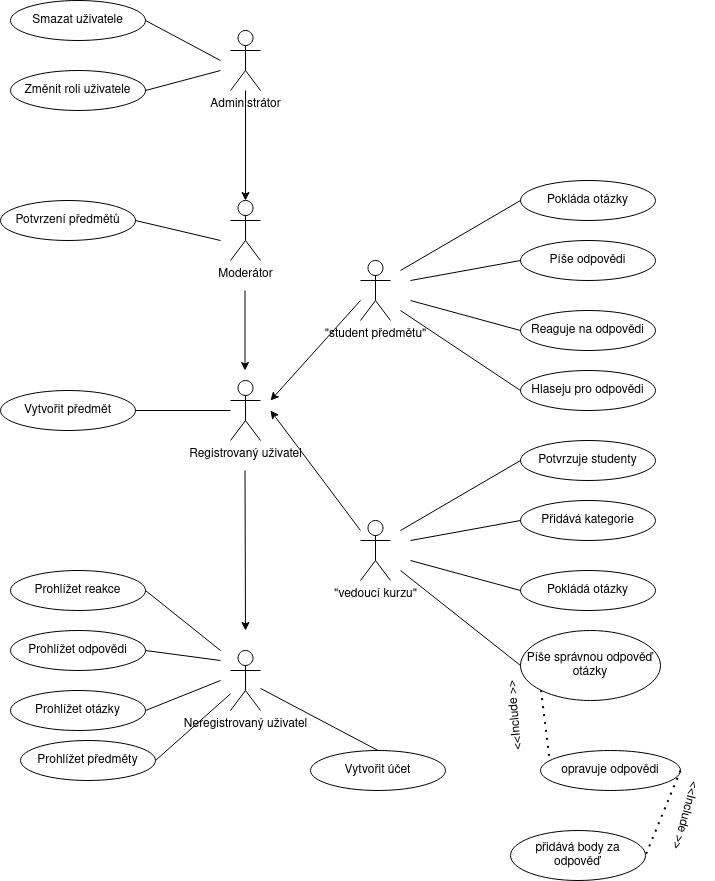

The diagram above was exported from draw.io. Its source (the exported page's mxGraphModel, read from the mxfile embedded in the PNG):
<mxGraphModel dx="1662" dy="711" grid="1" gridSize="10" guides="1" tooltips="1" connect="1" arrows="1" fold="1" page="1" pageScale="1" pageWidth="850" pageHeight="1100" math="0" shadow="0">
  <root>
    <mxCell id="0" />
    <mxCell id="1" parent="0" />
    <mxCell id="4" value="" style="edgeStyle=none;html=1;" parent="1" source="QSaYC3hY5f7kPyK0T7Ko-4" target="QSaYC3hY5f7kPyK0T7Ko-15" edge="1">
      <mxGeometry relative="1" as="geometry" />
    </mxCell>
    <mxCell id="QSaYC3hY5f7kPyK0T7Ko-4" value="&lt;div&gt;Administrátor&lt;/div&gt;" style="shape=umlActor;verticalLabelPosition=bottom;verticalAlign=top;html=1;outlineConnect=0;" parent="1" vertex="1">
      <mxGeometry x="260" y="170" width="30" height="60" as="geometry" />
    </mxCell>
    <mxCell id="QSaYC3hY5f7kPyK0T7Ko-5" value="Smazat uživatele" style="ellipse;whiteSpace=wrap;html=1;" parent="1" vertex="1">
      <mxGeometry x="40" y="140" width="135" height="40" as="geometry" />
    </mxCell>
    <mxCell id="QSaYC3hY5f7kPyK0T7Ko-8" value="Změnit roli uživatele" style="ellipse;whiteSpace=wrap;html=1;" parent="1" vertex="1">
      <mxGeometry x="40" y="210" width="135" height="40" as="geometry" />
    </mxCell>
    <mxCell id="QSaYC3hY5f7kPyK0T7Ko-15" value="Moderátor" style="shape=umlActor;verticalLabelPosition=bottom;verticalAlign=top;html=1;outlineConnect=0;" parent="1" vertex="1">
      <mxGeometry x="260" y="340" width="30" height="60" as="geometry" />
    </mxCell>
    <mxCell id="QSaYC3hY5f7kPyK0T7Ko-17" value="Potvrzení předmětů" style="ellipse;whiteSpace=wrap;html=1;" parent="1" vertex="1">
      <mxGeometry x="30" y="340" width="135" height="40" as="geometry" />
    </mxCell>
    <mxCell id="QSaYC3hY5f7kPyK0T7Ko-26" value="&quot;student předmětu&quot;" style="shape=umlActor;verticalLabelPosition=bottom;verticalAlign=top;html=1;outlineConnect=0;" parent="1" vertex="1">
      <mxGeometry x="390" y="400" width="30" height="60" as="geometry" />
    </mxCell>
    <mxCell id="QSaYC3hY5f7kPyK0T7Ko-29" value="Pokláda otázky" style="ellipse;whiteSpace=wrap;html=1;" parent="1" vertex="1">
      <mxGeometry x="550" y="320" width="135" height="40" as="geometry" />
    </mxCell>
    <mxCell id="QSaYC3hY5f7kPyK0T7Ko-30" value="Píše odpovědi" style="ellipse;whiteSpace=wrap;html=1;" parent="1" vertex="1">
      <mxGeometry x="550" y="380" width="135" height="40" as="geometry" />
    </mxCell>
    <mxCell id="QSaYC3hY5f7kPyK0T7Ko-34" value="Reaguje na odpovědi" style="ellipse;whiteSpace=wrap;html=1;" parent="1" vertex="1">
      <mxGeometry x="550" y="450" width="135" height="40" as="geometry" />
    </mxCell>
    <mxCell id="QSaYC3hY5f7kPyK0T7Ko-35" value="Hlaseju pro odpovědi" style="ellipse;whiteSpace=wrap;html=1;" parent="1" vertex="1">
      <mxGeometry x="550" y="510" width="135" height="40" as="geometry" />
    </mxCell>
    <mxCell id="QSaYC3hY5f7kPyK0T7Ko-37" value="" style="endArrow=none;html=1;rounded=0;entryX=0;entryY=0.5;entryDx=0;entryDy=0;" parent="1" target="QSaYC3hY5f7kPyK0T7Ko-29" edge="1">
      <mxGeometry width="50" height="50" relative="1" as="geometry">
        <mxPoint x="430" y="410" as="sourcePoint" />
        <mxPoint x="440" y="370" as="targetPoint" />
      </mxGeometry>
    </mxCell>
    <mxCell id="QSaYC3hY5f7kPyK0T7Ko-38" value="" style="endArrow=none;html=1;rounded=0;entryX=0;entryY=0.5;entryDx=0;entryDy=0;" parent="1" target="QSaYC3hY5f7kPyK0T7Ko-30" edge="1">
      <mxGeometry width="50" height="50" relative="1" as="geometry">
        <mxPoint x="440" y="420" as="sourcePoint" />
        <mxPoint x="440" y="370" as="targetPoint" />
      </mxGeometry>
    </mxCell>
    <mxCell id="QSaYC3hY5f7kPyK0T7Ko-39" value="" style="endArrow=none;html=1;rounded=0;entryX=0;entryY=0.5;entryDx=0;entryDy=0;" parent="1" target="QSaYC3hY5f7kPyK0T7Ko-34" edge="1">
      <mxGeometry width="50" height="50" relative="1" as="geometry">
        <mxPoint x="440" y="440" as="sourcePoint" />
        <mxPoint x="440" y="370" as="targetPoint" />
      </mxGeometry>
    </mxCell>
    <mxCell id="QSaYC3hY5f7kPyK0T7Ko-40" value="" style="endArrow=none;html=1;rounded=0;entryX=0;entryY=0.5;entryDx=0;entryDy=0;" parent="1" target="QSaYC3hY5f7kPyK0T7Ko-35" edge="1">
      <mxGeometry width="50" height="50" relative="1" as="geometry">
        <mxPoint x="430" y="450" as="sourcePoint" />
        <mxPoint x="440" y="370" as="targetPoint" />
      </mxGeometry>
    </mxCell>
    <mxCell id="QSaYC3hY5f7kPyK0T7Ko-41" value="Registrovaný uživatel" style="shape=umlActor;verticalLabelPosition=bottom;verticalAlign=top;html=1;outlineConnect=0;" parent="1" vertex="1">
      <mxGeometry x="260" y="520" width="30" height="60" as="geometry" />
    </mxCell>
    <mxCell id="QSaYC3hY5f7kPyK0T7Ko-42" value="Vytvořit předmět" style="ellipse;whiteSpace=wrap;html=1;" parent="1" vertex="1">
      <mxGeometry x="30" y="530" width="135" height="40" as="geometry" />
    </mxCell>
    <mxCell id="QSaYC3hY5f7kPyK0T7Ko-43" value="" style="endArrow=none;html=1;rounded=0;exitX=1;exitY=0.5;exitDx=0;exitDy=0;" parent="1" source="QSaYC3hY5f7kPyK0T7Ko-42" target="QSaYC3hY5f7kPyK0T7Ko-41" edge="1">
      <mxGeometry width="50" height="50" relative="1" as="geometry">
        <mxPoint x="320" y="630" as="sourcePoint" />
        <mxPoint x="370" y="580" as="targetPoint" />
      </mxGeometry>
    </mxCell>
    <mxCell id="QSaYC3hY5f7kPyK0T7Ko-55" value="&quot;vedoucí kurzu&quot;" style="shape=umlActor;verticalLabelPosition=bottom;verticalAlign=top;html=1;outlineConnect=0;" parent="1" vertex="1">
      <mxGeometry x="390" y="660" width="30" height="60" as="geometry" />
    </mxCell>
    <mxCell id="QSaYC3hY5f7kPyK0T7Ko-56" value="Potvrzuje studenty" style="ellipse;whiteSpace=wrap;html=1;" parent="1" vertex="1">
      <mxGeometry x="550" y="580" width="135" height="40" as="geometry" />
    </mxCell>
    <mxCell id="QSaYC3hY5f7kPyK0T7Ko-57" value="Přidává kategorie" style="ellipse;whiteSpace=wrap;html=1;" parent="1" vertex="1">
      <mxGeometry x="550" y="640" width="135" height="40" as="geometry" />
    </mxCell>
    <mxCell id="QSaYC3hY5f7kPyK0T7Ko-58" value="Pokládá otázky" style="ellipse;whiteSpace=wrap;html=1;" parent="1" vertex="1">
      <mxGeometry x="550" y="710" width="135" height="40" as="geometry" />
    </mxCell>
    <mxCell id="QSaYC3hY5f7kPyK0T7Ko-59" value="Píše správnou odpověď&lt;br&gt;otázky" style="ellipse;whiteSpace=wrap;html=1;" parent="1" vertex="1">
      <mxGeometry x="550" y="770" width="140" height="70" as="geometry" />
    </mxCell>
    <mxCell id="QSaYC3hY5f7kPyK0T7Ko-60" value="" style="endArrow=none;html=1;rounded=0;entryX=0;entryY=0.5;entryDx=0;entryDy=0;" parent="1" target="QSaYC3hY5f7kPyK0T7Ko-56" edge="1">
      <mxGeometry width="50" height="50" relative="1" as="geometry">
        <mxPoint x="430" y="670" as="sourcePoint" />
        <mxPoint x="440" y="630" as="targetPoint" />
      </mxGeometry>
    </mxCell>
    <mxCell id="QSaYC3hY5f7kPyK0T7Ko-61" value="" style="endArrow=none;html=1;rounded=0;entryX=0;entryY=0.5;entryDx=0;entryDy=0;" parent="1" target="QSaYC3hY5f7kPyK0T7Ko-57" edge="1">
      <mxGeometry width="50" height="50" relative="1" as="geometry">
        <mxPoint x="440" y="680" as="sourcePoint" />
        <mxPoint x="440" y="630" as="targetPoint" />
      </mxGeometry>
    </mxCell>
    <mxCell id="QSaYC3hY5f7kPyK0T7Ko-62" value="" style="endArrow=none;html=1;rounded=0;entryX=0;entryY=0.5;entryDx=0;entryDy=0;" parent="1" target="QSaYC3hY5f7kPyK0T7Ko-58" edge="1">
      <mxGeometry width="50" height="50" relative="1" as="geometry">
        <mxPoint x="440" y="700" as="sourcePoint" />
        <mxPoint x="440" y="630" as="targetPoint" />
      </mxGeometry>
    </mxCell>
    <mxCell id="QSaYC3hY5f7kPyK0T7Ko-63" value="" style="endArrow=none;html=1;rounded=0;entryX=0;entryY=0.5;entryDx=0;entryDy=0;" parent="1" target="QSaYC3hY5f7kPyK0T7Ko-59" edge="1">
      <mxGeometry width="50" height="50" relative="1" as="geometry">
        <mxPoint x="430" y="710" as="sourcePoint" />
        <mxPoint x="440" y="630" as="targetPoint" />
      </mxGeometry>
    </mxCell>
    <mxCell id="QSaYC3hY5f7kPyK0T7Ko-67" value="" style="endArrow=none;html=1;rounded=0;exitX=1;exitY=0.5;exitDx=0;exitDy=0;" parent="1" source="QSaYC3hY5f7kPyK0T7Ko-17" edge="1">
      <mxGeometry width="50" height="50" relative="1" as="geometry">
        <mxPoint x="190" y="450" as="sourcePoint" />
        <mxPoint x="250" y="380" as="targetPoint" />
      </mxGeometry>
    </mxCell>
    <mxCell id="QSaYC3hY5f7kPyK0T7Ko-68" value="" style="endArrow=none;html=1;rounded=0;entryX=1;entryY=0.5;entryDx=0;entryDy=0;" parent="1" target="QSaYC3hY5f7kPyK0T7Ko-5" edge="1">
      <mxGeometry width="50" height="50" relative="1" as="geometry">
        <mxPoint x="250" y="200" as="sourcePoint" />
        <mxPoint x="330" y="450" as="targetPoint" />
      </mxGeometry>
    </mxCell>
    <mxCell id="QSaYC3hY5f7kPyK0T7Ko-69" value="" style="endArrow=none;html=1;rounded=0;entryX=1;entryY=0.5;entryDx=0;entryDy=0;" parent="1" target="QSaYC3hY5f7kPyK0T7Ko-8" edge="1">
      <mxGeometry width="50" height="50" relative="1" as="geometry">
        <mxPoint x="250" y="210" as="sourcePoint" />
        <mxPoint x="220" y="220" as="targetPoint" />
      </mxGeometry>
    </mxCell>
    <mxCell id="QSaYC3hY5f7kPyK0T7Ko-73" value="" style="endArrow=classic;html=1;rounded=0;" parent="1" edge="1">
      <mxGeometry width="50" height="50" relative="1" as="geometry">
        <mxPoint x="274.5" y="430" as="sourcePoint" />
        <mxPoint x="274.5" y="510" as="targetPoint" />
      </mxGeometry>
    </mxCell>
    <mxCell id="QSaYC3hY5f7kPyK0T7Ko-75" value="" style="endArrow=classic;html=1;rounded=0;" parent="1" edge="1">
      <mxGeometry width="50" height="50" relative="1" as="geometry">
        <mxPoint x="390" y="670" as="sourcePoint" />
        <mxPoint x="300" y="550" as="targetPoint" />
      </mxGeometry>
    </mxCell>
    <mxCell id="QSaYC3hY5f7kPyK0T7Ko-76" value="" style="endArrow=classic;html=1;rounded=0;" parent="1" edge="1">
      <mxGeometry width="50" height="50" relative="1" as="geometry">
        <mxPoint x="390" y="440" as="sourcePoint" />
        <mxPoint x="300" y="540" as="targetPoint" />
      </mxGeometry>
    </mxCell>
    <mxCell id="QSaYC3hY5f7kPyK0T7Ko-77" value="Neregistrovaný uživatel" style="shape=umlActor;verticalLabelPosition=bottom;verticalAlign=top;html=1;outlineConnect=0;" parent="1" vertex="1">
      <mxGeometry x="260" y="790" width="30" height="60" as="geometry" />
    </mxCell>
    <mxCell id="QSaYC3hY5f7kPyK0T7Ko-78" value="" style="endArrow=classic;html=1;rounded=0;" parent="1" edge="1">
      <mxGeometry width="50" height="50" relative="1" as="geometry">
        <mxPoint x="274.5" y="610" as="sourcePoint" />
        <mxPoint x="275" y="770" as="targetPoint" />
      </mxGeometry>
    </mxCell>
    <mxCell id="QSaYC3hY5f7kPyK0T7Ko-79" value="Prohlížet reakce" style="ellipse;whiteSpace=wrap;html=1;" parent="1" vertex="1">
      <mxGeometry x="40" y="710" width="135" height="40" as="geometry" />
    </mxCell>
    <mxCell id="QSaYC3hY5f7kPyK0T7Ko-80" value="Prohlížet odpovědi" style="ellipse;whiteSpace=wrap;html=1;" parent="1" vertex="1">
      <mxGeometry x="40" y="770" width="135" height="40" as="geometry" />
    </mxCell>
    <mxCell id="QSaYC3hY5f7kPyK0T7Ko-81" value="Prohlížet otázky" style="ellipse;whiteSpace=wrap;html=1;" parent="1" vertex="1">
      <mxGeometry x="40" y="830" width="135" height="40" as="geometry" />
    </mxCell>
    <mxCell id="QSaYC3hY5f7kPyK0T7Ko-82" value="Vytvořit účet" style="ellipse;whiteSpace=wrap;html=1;" parent="1" vertex="1">
      <mxGeometry x="340" y="890" width="135" height="40" as="geometry" />
    </mxCell>
    <mxCell id="QSaYC3hY5f7kPyK0T7Ko-83" value="" style="endArrow=none;html=1;rounded=0;entryX=1;entryY=0.5;entryDx=0;entryDy=0;" parent="1" target="QSaYC3hY5f7kPyK0T7Ko-79" edge="1">
      <mxGeometry width="50" height="50" relative="1" as="geometry">
        <mxPoint x="250" y="790" as="sourcePoint" />
        <mxPoint x="340" y="710" as="targetPoint" />
      </mxGeometry>
    </mxCell>
    <mxCell id="QSaYC3hY5f7kPyK0T7Ko-84" value="" style="endArrow=none;html=1;rounded=0;exitX=1;exitY=0.5;exitDx=0;exitDy=0;" parent="1" source="QSaYC3hY5f7kPyK0T7Ko-80" edge="1">
      <mxGeometry width="50" height="50" relative="1" as="geometry">
        <mxPoint x="290" y="760" as="sourcePoint" />
        <mxPoint x="250" y="800" as="targetPoint" />
      </mxGeometry>
    </mxCell>
    <mxCell id="QSaYC3hY5f7kPyK0T7Ko-86" value="" style="endArrow=none;html=1;rounded=0;exitX=1;exitY=0.5;exitDx=0;exitDy=0;" parent="1" source="QSaYC3hY5f7kPyK0T7Ko-81" edge="1">
      <mxGeometry width="50" height="50" relative="1" as="geometry">
        <mxPoint x="290" y="760" as="sourcePoint" />
        <mxPoint x="250" y="820" as="targetPoint" />
      </mxGeometry>
    </mxCell>
    <mxCell id="QSaYC3hY5f7kPyK0T7Ko-88" value="" style="endArrow=none;html=1;rounded=0;exitX=0.5;exitY=0;exitDx=0;exitDy=0;" parent="1" source="QSaYC3hY5f7kPyK0T7Ko-82" target="QSaYC3hY5f7kPyK0T7Ko-77" edge="1">
      <mxGeometry width="50" height="50" relative="1" as="geometry">
        <mxPoint x="290" y="760" as="sourcePoint" />
        <mxPoint x="250" y="830" as="targetPoint" />
      </mxGeometry>
    </mxCell>
    <mxCell id="QSaYC3hY5f7kPyK0T7Ko-99" value="&amp;lt;&amp;lt;Include &amp;gt;&amp;gt;" style="text;html=1;strokeColor=none;fillColor=none;align=center;verticalAlign=middle;whiteSpace=wrap;rounded=0;rotation=-95;" parent="1" vertex="1">
      <mxGeometry x="490" y="840" width="110" height="30" as="geometry" />
    </mxCell>
    <mxCell id="QSaYC3hY5f7kPyK0T7Ko-100" value="" style="endArrow=none;dashed=1;html=1;dashPattern=1 3;strokeWidth=2;rounded=0;elbow=vertical;exitX=0;exitY=1;exitDx=0;exitDy=0;entryX=0.086;entryY=0.825;entryDx=0;entryDy=0;entryPerimeter=0;" parent="1" source="QSaYC3hY5f7kPyK0T7Ko-59" target="QSaYC3hY5f7kPyK0T7Ko-103" edge="1">
      <mxGeometry width="50" height="50" relative="1" as="geometry">
        <mxPoint x="683" y="790" as="sourcePoint" />
        <mxPoint x="800" y="760" as="targetPoint" />
      </mxGeometry>
    </mxCell>
    <mxCell id="QSaYC3hY5f7kPyK0T7Ko-103" value="opravuje odpovědi" style="ellipse;whiteSpace=wrap;html=1;" parent="1" vertex="1">
      <mxGeometry x="570" y="890" width="140" height="40" as="geometry" />
    </mxCell>
    <mxCell id="QSaYC3hY5f7kPyK0T7Ko-109" value="" style="endArrow=none;dashed=1;html=1;dashPattern=1 3;strokeWidth=2;rounded=0;elbow=vertical;exitX=1;exitY=0.5;exitDx=0;exitDy=0;entryX=1;entryY=0.5;entryDx=0;entryDy=0;" parent="1" source="QSaYC3hY5f7kPyK0T7Ko-103" target="QSaYC3hY5f7kPyK0T7Ko-112" edge="1">
      <mxGeometry width="50" height="50" relative="1" as="geometry">
        <mxPoint x="820" y="700" as="sourcePoint" />
        <mxPoint x="970" y="690" as="targetPoint" />
      </mxGeometry>
    </mxCell>
    <mxCell id="QSaYC3hY5f7kPyK0T7Ko-112" value="přidává body za&lt;br&gt;odpověď" style="ellipse;whiteSpace=wrap;html=1;" parent="1" vertex="1">
      <mxGeometry x="540" y="970" width="135" height="50" as="geometry" />
    </mxCell>
    <mxCell id="QSaYC3hY5f7kPyK0T7Ko-114" value="&amp;lt;&amp;lt;Include &amp;gt;&amp;gt;" style="text;html=1;strokeColor=none;fillColor=none;align=center;verticalAlign=middle;whiteSpace=wrap;rounded=0;rotation=105;" parent="1" vertex="1">
      <mxGeometry x="660" y="940" width="110" height="30" as="geometry" />
    </mxCell>
    <mxCell id="2" value="Prohlížet předměty" style="ellipse;whiteSpace=wrap;html=1;" parent="1" vertex="1">
      <mxGeometry x="50" y="880" width="135" height="40" as="geometry" />
    </mxCell>
    <mxCell id="3" value="" style="endArrow=none;html=1;rounded=0;exitX=1;exitY=0.5;exitDx=0;exitDy=0;" parent="1" source="2" target="QSaYC3hY5f7kPyK0T7Ko-77" edge="1">
      <mxGeometry width="50" height="50" relative="1" as="geometry">
        <mxPoint x="200" y="885" as="sourcePoint" />
        <mxPoint x="275" y="855" as="targetPoint" />
      </mxGeometry>
    </mxCell>
  </root>
</mxGraphModel>